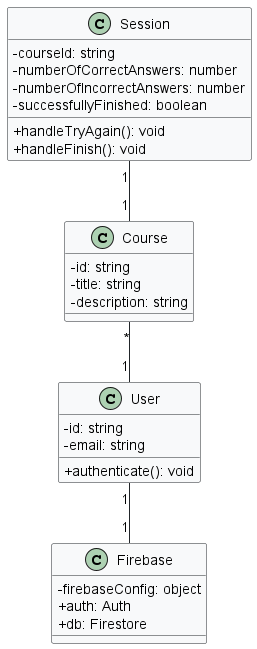

The diagram above was rendered by PlantUML. Its source (embedded in the PNG):
@startuml Math Pow App

' Estilo
skinparam classAttributeIconSize 0
skinparam backgroundColor white
skinparam class {
    BackgroundColor #f8f9fa
    BorderColor #212529
    ArrowColor #212529
}

' Classes principais
class Session {
  - courseId: string
  - numberOfCorrectAnswers: number 
  - numberOfIncorrectAnswers: number
  - successfullyFinished: boolean
  + handleTryAgain(): void
  + handleFinish(): void
}

class Course {
  - id: string
  - title: string
  - description: string
}

class Firebase {
  - firebaseConfig: object
  + auth: Auth
  + db: Firestore
}

class User {
  - id: string
  - email: string
  + authenticate(): void
}

' Relacionamentos
Session "1" -- "1" Course
Course "*" -- "1" User
User "1" -- "1" Firebase

@enduml